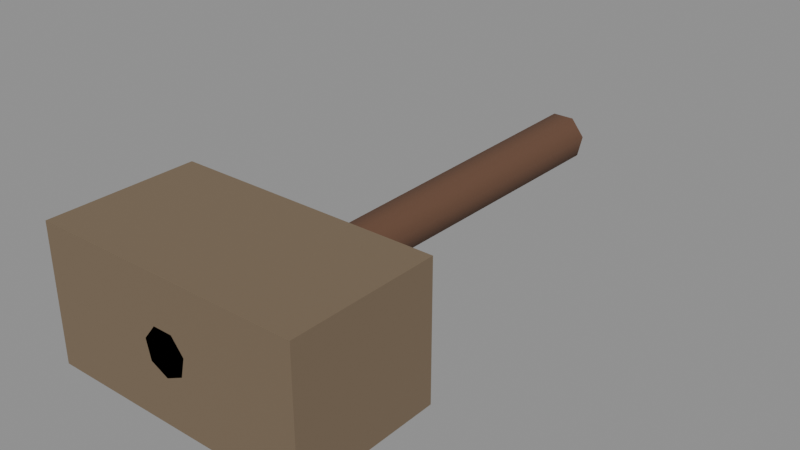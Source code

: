 # Source: Tool_Hammer.blend  (saved by Blender 5.1.30; exported with 4.5.12 LTS)
import bpy
from mathutils import Matrix  # noqa: F401  (used for matrix-valued properties, if any)

bpy.ops.wm.read_factory_settings(use_empty=True)
scene = bpy.context.scene
scene.name = 'Scene'

# ---- collections
col_model = bpy.data.collections.new('MODEL'); scene.collection.children.link(col_model)
col_reference__do_not_export = bpy.data.collections.new('REFERENCE__DO_NOT_EXPORT'); scene.collection.children.link(col_reference__do_not_export)
col_guides__do_not_export = bpy.data.collections.new('GUIDES__DO_NOT_EXPORT'); scene.collection.children.link(col_guides__do_not_export)

# ---- materials (node trees are filled in below, after node groups)
mat_material_0 = bpy.data.materials.new('Material_0')
mat_material_0.use_backface_culling = True
mat_material_0.diffuse_color = (0.1301, 0.06301, 0.0356, 1.0)
mat_material_1 = bpy.data.materials.new('Material_1')
mat_material_1.use_backface_culling = True
mat_material_1.diffuse_color = (0.1878, 0.1356, 0.08438, 1.0)

# ---- material node trees
mat_material_0.use_nodes = True; mat_material_0.node_tree.nodes.clear()
_N = mat_material_0.node_tree.nodes; _L = mat_material_0.node_tree.links
n0 = _N.new('ShaderNodeBsdfPrincipled'); n0.name = 'Principled BSDF'; n0.location = (10, 300)
n0.inputs[0].default_value = (0.1301, 0.06301, 0.0356, 1.0)
n0.inputs[2].default_value = 0.94
n1 = _N.new('ShaderNodeOutputMaterial'); n1.name = 'Material Output'; n1.location = (300, 300)
_L.new(n0.outputs[0], n1.inputs[0])
n1.is_active_output = True
mat_material_1.use_nodes = True; mat_material_1.node_tree.nodes.clear()
_N = mat_material_1.node_tree.nodes; _L = mat_material_1.node_tree.links
n0 = _N.new('ShaderNodeBsdfPrincipled'); n0.name = 'Principled BSDF'; n0.location = (10, 300)
n0.inputs[0].default_value = (0.1878, 0.1356, 0.08438, 1.0)
n0.inputs[2].default_value = 0.94
n1 = _N.new('ShaderNodeOutputMaterial'); n1.name = 'Material Output'; n1.location = (300, 300)
_L.new(n0.outputs[0], n1.inputs[0])
n1.is_active_output = True

# ---- meshes
me_mesh_0 = bpy.data.meshes.new('Mesh_0')
me_mesh_0.from_pydata([(0.0, -0.02975, 0.365), (0.02326, -0.01855, 0.365), (0.029, 0.00662, 0.365), (0.01291, 0.0268, 0.365), (-0.01291, 0.0268, 0.365), (-0.029, 0.00662, 0.365), (-0.02326, -0.01855, 0.365), (0.0, -0.02975, 0.365), (0.0, -0.03238, 0.0), (0.02531, -0.02019, 0.0), (0.03156, 0.007204, 0.0), (0.01405, 0.02917, 0.0), (-0.01405, 0.02917, 0.0), (-0.03156, 0.007204, 0.0), (-0.02531, -0.02019, 0.0), (0.0, -0.03238, 0.0), (0.0, -0.035, -0.365), (0.02736, -0.02182, -0.365), (0.03412, 0.007788, -0.365), (0.01519, 0.03153, -0.365), (-0.01519, 0.03153, -0.365), (-0.03412, 0.007788, -0.365), (-0.02736, -0.02182, -0.365), (0.0, -0.035, -0.365), (0.0, 0.0, 0.365), (0.0, -0.02975, 0.365), (0.02326, -0.01855, 0.365), (0.029, 0.00662, 0.365), (0.01291, 0.0268, 0.365), (-0.01291, 0.0268, 0.365), (-0.029, 0.00662, 0.365), (-0.02326, -0.01855, 0.365), (0.0, -0.02975, 0.365), (0.0, 0.0, -0.365), (0.0, -0.035, -0.365), (0.02736, -0.02182, -0.365), (0.03412, 0.007788, -0.365), (0.01519, 0.03153, -0.365), (-0.01519, 0.03153, -0.365), (-0.03412, 0.007788, -0.365), (-0.02736, -0.02182, -0.365), (0.0, -0.035, -0.365)], [], [(8, 1, 0), (8, 9, 1), (9, 2, 1), (9, 10, 2), (10, 3, 2), (10, 11, 3), (11, 4, 3), (11, 12, 4), (12, 5, 4), (12, 13, 5), (13, 6, 5), (13, 14, 6), (14, 7, 6), (14, 15, 7), (16, 9, 8), (16, 17, 9), (17, 10, 9), (17, 18, 10), (18, 11, 10), (18, 19, 11), (19, 12, 11), (19, 20, 12), (20, 13, 12), (20, 21, 13), (21, 14, 13), (21, 22, 14), (22, 15, 14), (22, 23, 15), (25, 26, 24), (26, 27, 24), (27, 28, 24), (28, 29, 24), (29, 30, 24), (30, 31, 24), (31, 32, 24), (35, 34, 33), (36, 35, 33), (37, 36, 33), (38, 37, 33), (39, 38, 33), (40, 39, 33), (41, 40, 33)])
me_mesh_0.polygons.foreach_set('use_smooth', [1, 1, 1, 1, 1, 1, 1, 1, 1, 1, 1, 1, 1, 1, 1, 1, 1, 1, 1, 1, 1, 1, 1, 1, 1, 1, 1, 1, 0, 0, 0, 0, 0, 0, 0, 0, 0, 0, 0, 0, 0, 0])
_uv = me_mesh_0.uv_layers.new(name='UVMap')
_uv.uv.foreach_set('vector', [0.0, 0.75, 0.1429, 1.0, 0.0, 1.0, 0.0, 0.75, 0.1429, 0.75, 0.1429, 1.0, 0.1429, 0.75, 0.2857, 1.0, 0.1429, 1.0, 0.1429, 0.75, 0.2857, 0.75, 0.2857, 1.0, 0.2857, 0.75, 0.4286, 1.0, 0.2857, 1.0, 0.2857, 0.75, 0.4286, 0.75, 0.4286, 1.0, 0.4286, 0.75, 0.5714, 1.0, 0.4286, 1.0, 0.4286, 0.75, 0.5714, 0.75, 0.5714, 1.0, 0.5714, 0.75, 0.7143, 1.0, 0.5714, 1.0, 0.5714, 0.75, 0.7143, 0.75, 0.7143, 1.0, 0.7143, 0.75, 0.8571, 1.0, 0.7143, 1.0, 0.7143, 0.75, 0.8571, 0.75, 0.8571, 1.0, 0.8571, 0.75, 1.0, 1.0, 0.8571, 1.0, 0.8571, 0.75, 1.0, 0.75, 1.0, 1.0, 0.0, 0.5, 0.1429, 0.75, 0.0, 0.75, 0.0, 0.5, 0.1429, 0.5, 0.1429, 0.75, 0.1429, 0.5, 0.2857, 0.75, 0.1429, 0.75, 0.1429, 0.5, 0.2857, 0.5, 0.2857, 0.75, 0.2857, 0.5, 0.4286, 0.75, 0.2857, 0.75, 0.2857, 0.5, 0.4286, 0.5, 0.4286, 0.75, 0.4286, 0.5, 0.5714, 0.75, 0.4286, 0.75, 0.4286, 0.5, 0.5714, 0.5, 0.5714, 0.75, 0.5714, 0.5, 0.7143, 0.75, 0.5714, 0.75, 0.5714, 0.5, 0.7143, 0.5, 0.7143, 0.75, 0.7143, 0.5, 0.8571, 0.75, 0.7143, 0.75, 0.7143, 0.5, 0.8571, 0.5, 0.8571, 0.75, 0.8571, 0.5, 1.0, 0.75, 0.8571, 0.75, 0.8571, 0.5, 1.0, 0.5, 1.0, 0.75, 0.25, 0.0, 0.4455, 0.09413, 0.25, 0.25, 0.4455, 0.09413, 0.4937, 0.3056, 0.25, 0.25, 0.4937, 0.3056, 0.3585, 0.4752, 0.25, 0.25, 0.3585, 0.4752, 0.1415, 0.4752, 0.25, 0.25, 0.1415, 0.4752, 0.006268, 0.3056, 0.25, 0.25, 0.006268, 0.3056, 0.05454, 0.09413, 0.25, 0.25, 0.05454, 0.09413, 0.25, 0.0, 0.25, 0.25, 0.9455, 0.4059, 0.75, 0.5, 0.75, 0.25, 0.9937, 0.1944, 0.9455, 0.4059, 0.75, 0.25, 0.8585, 0.02476, 0.9937, 0.1944, 0.75, 0.25, 0.6415, 0.02476, 0.8585, 0.02476, 0.75, 0.25, 0.5063, 0.1944, 0.6415, 0.02476, 0.75, 0.25, 0.5545, 0.4059, 0.5063, 0.1944, 0.75, 0.25, 0.75, 0.5, 0.5545, 0.4059, 0.75, 0.25])
me_mesh_0.materials.append(mat_material_0)
me_mesh_0.update()
me_mesh_0.normals_split_custom_set([tuple(v) for v in zip(*[iter([-1.013e-05, -1.0, 0.007171, 0.7818, -0.6235, 0.007192, -1.007e-05, -1.0, 0.007157, -1.013e-05, -1.0, 0.007171, 0.7818, -0.6235, 0.007192, 0.7818, -0.6235, 0.007192, 0.7818, -0.6235, 0.007192, 0.9749, 0.2225, 0.007192, 0.7818, -0.6235, 0.007192, 0.7818, -0.6235, 0.007192, 0.9749, 0.2225, 0.007192, 0.9749, 0.2225, 0.007192, 0.9749, 0.2225, 0.007192, 0.4339, 0.9009, 0.007192, 0.9749, 0.2225, 0.007192, 0.9749, 0.2225, 0.007192, 0.4339, 0.9009, 0.007192, 0.4339, 0.9009, 0.007192, 0.4339, 0.9009, 0.007192, -0.4339, 0.9009, 0.007192, 0.4339, 0.9009, 0.007192, 0.4339, 0.9009, 0.007192, -0.4339, 0.9009, 0.007192, -0.4339, 0.9009, 0.007192, -0.4339, 0.9009, 0.007192, -0.9749, 0.2225, 0.007192, -0.4339, 0.9009, 0.007192, -0.4339, 0.9009, 0.007192, -0.9749, 0.2225, 0.007192, -0.9749, 0.2225, 0.007192, -0.9749, 0.2225, 0.007192, -0.7818, -0.6235, 0.007192, -0.9749, 0.2225, 0.007192, -0.9749, 0.2225, 0.007192, -0.7818, -0.6235, 0.007192, -0.7818, -0.6235, 0.007192, -0.7818, -0.6235, 0.007192, -3.766e-05, -1.0, 0.007155, -0.7818, -0.6235, 0.007192, -0.7818, -0.6235, 0.007192, -3.785e-05, -1.0, 0.007171, -3.766e-05, -1.0, 0.007155, -1.02e-05, -1.0, 0.007197, 0.7818, -0.6235, 0.007192, -1.013e-05, -1.0, 0.007171, -1.02e-05, -1.0, 0.007197, 0.7818, -0.6235, 0.007192, 0.7818, -0.6235, 0.007192, 0.7818, -0.6235, 0.007192, 0.9749, 0.2225, 0.007192, 0.7818, -0.6235, 0.007192, 0.7818, -0.6235, 0.007192, 0.9749, 0.2225, 0.007192, 0.9749, 0.2225, 0.007192, 0.9749, 0.2225, 0.007192, 0.4339, 0.9009, 0.007192, 0.9749, 0.2225, 0.007192, 0.9749, 0.2225, 0.007192, 0.4339, 0.9009, 0.007192, 0.4339, 0.9009, 0.007192, 0.4339, 0.9009, 0.007192, -0.4339, 0.9009, 0.007192, 0.4339, 0.9009, 0.007192, 0.4339, 0.9009, 0.007192, -0.4339, 0.9009, 0.007192, -0.4339, 0.9009, 0.007192, -0.4339, 0.9009, 0.007192, -0.9749, 0.2225, 0.007192, -0.4339, 0.9009, 0.007192, -0.4339, 0.9009, 0.007192, -0.9749, 0.2225, 0.007192, -0.9749, 0.2225, 0.007192, -0.9749, 0.2225, 0.007192, -0.7818, -0.6235, 0.007192, -0.9749, 0.2225, 0.007192, -0.9749, 0.2225, 0.007192, -0.7818, -0.6235, 0.007192, -0.7818, -0.6235, 0.007192, -0.7818, -0.6235, 0.007192, -3.785e-05, -1.0, 0.007171, -0.7818, -0.6235, 0.007192, -0.7818, -0.6235, 0.007192, -3.776e-05, -1.0, 0.007199, -3.785e-05, -1.0, 0.007171, 0.0, 0.0, 1.0, 0.0, 0.0, 1.0, 0.0, 0.0, 1.0, 2.019e-06, 0.0, 1.0, 2.019e-06, 0.0, 1.0, 2.019e-06, 0.0, 1.0, 0.0, 0.0, 1.0, 0.0, 0.0, 1.0, 0.0, 0.0, 1.0, 0.0, 0.0, 1.0, 0.0, 0.0, 1.0, 0.0, 0.0, 1.0, -2.019e-06, 0.0, 1.0, -2.019e-06, 0.0, 1.0, -2.019e-06, 0.0, 1.0, 2.692e-06, 0.0, 1.0, 2.692e-06, 0.0, 1.0, 2.692e-06, 0.0, 1.0, 0.0, 0.0, 1.0, 0.0, 0.0, 1.0, 0.0, 0.0, 1.0, -1.945e-06, 0.0, -1.0, -1.945e-06, 0.0, -1.0, -1.945e-06, 0.0, -1.0, 0.0, 0.0, -1.0, 0.0, 0.0, -1.0, 0.0, 0.0, -1.0, 1.945e-06, 0.0, -1.0, 1.945e-06, 0.0, -1.0, 1.945e-06, 0.0, -1.0, -1.945e-06, 0.0, -1.0, -1.945e-06, 0.0, -1.0, -1.945e-06, 0.0, -1.0, -1.945e-06, 0.0, -1.0, -1.945e-06, 0.0, -1.0, -1.945e-06, 0.0, -1.0, -9.724e-07, 0.0, -1.0, -9.724e-07, 0.0, -1.0, -9.724e-07, 0.0, -1.0, 0.0, 0.0, -1.0, 0.0, 0.0, -1.0, 0.0, 0.0, -1.0])] * 3)])
me_mesh_1 = bpy.data.meshes.new('Mesh_1')
me_mesh_1.from_pydata([(-0.18, -0.1, 0.09), (0.18, 0.1, 0.09), (0.18, -0.1, 0.09), (-0.18, 0.1, 0.09), (-0.18, -0.1, -0.09), (0.18, 0.1, -0.09), (0.18, -0.1, -0.09), (-0.18, 0.1, -0.09), (0.18, -0.1, 0.09), (-0.18, 0.1, 0.09), (0.18, 0.1, 0.09), (-0.18, -0.1, 0.09), (0.18, -0.1, -0.09), (-0.18, 0.1, -0.09), (0.18, 0.1, -0.09), (-0.18, -0.1, -0.09), (0.18, -0.1, 0.09), (-0.18, -0.1, -0.09), (-0.18, -0.1, 0.09), (0.18, -0.1, -0.09), (0.18, 0.1, 0.09), (-0.18, 0.1, -0.09), (-0.18, 0.1, 0.09), (0.18, 0.1, -0.09)], [], [(4, 2, 0), (4, 6, 2), (5, 3, 1), (5, 7, 3), (12, 10, 8), (12, 14, 10), (13, 11, 9), (13, 15, 11), (20, 18, 16), (20, 22, 18), (21, 19, 17), (21, 23, 19)])
_uv = me_mesh_1.uv_layers.new(name='UVMap')
_uv.uv.foreach_set('vector', [0.0, 0.5, 0.3333, 1.0, 0.0, 1.0, 0.0, 0.5, 0.3333, 0.5, 0.3333, 1.0, 0.6667, 0.5, 1.0, 1.0, 0.6667, 1.0, 0.6667, 0.5, 1.0, 0.5, 1.0, 1.0, 0.3333, 0.5, 0.6667, 1.0, 0.3333, 1.0, 0.3333, 0.5, 0.6667, 0.5, 0.6667, 1.0, 0.0, 0.0, 0.3333, 0.5, 0.0, 0.5, 0.0, 0.0, 0.3333, 0.0, 0.3333, 0.5, 0.3333, 0.0, 0.6667, 0.5, 0.3333, 0.5, 0.3333, 0.0, 0.6667, 0.0, 0.6667, 0.5, 0.6667, 0.0, 1.0, 0.5, 0.6667, 0.5, 0.6667, 0.0, 1.0, 0.0, 1.0, 0.5])
me_mesh_1.materials.append(mat_material_1)
me_mesh_1.update()
me_mesh_1.normals_split_custom_set([tuple(v) for v in zip(*[iter([0.0, -1.0, 0.0, 0.0, -1.0, 0.0, 0.0, -1.0, 0.0, 0.0, -1.0, 0.0, 0.0, -1.0, 0.0, 0.0, -1.0, 0.0, 0.0, 1.0, 0.0, 0.0, 1.0, 0.0, 0.0, 1.0, 0.0, 0.0, 1.0, 0.0, 0.0, 1.0, 0.0, 0.0, 1.0, 0.0, 1.0, 0.0, 0.0, 1.0, 0.0, 0.0, 1.0, 0.0, 0.0, 1.0, 0.0, 0.0, 1.0, 0.0, 0.0, 1.0, 0.0, 0.0, -1.0, 0.0, 0.0, -1.0, 0.0, 0.0, -1.0, 0.0, 0.0, -1.0, 0.0, 0.0, -1.0, 0.0, 0.0, -1.0, 0.0, 0.0, 0.0, 0.0, 1.0, 0.0, 0.0, 1.0, 0.0, 0.0, 1.0, 0.0, 0.0, 1.0, 0.0, 0.0, 1.0, 0.0, 0.0, 1.0, 0.0, 0.0, -1.0, 0.0, 0.0, -1.0, 0.0, 0.0, -1.0, 0.0, 0.0, -1.0, 0.0, 0.0, -1.0, 0.0, 0.0, -1.0])] * 3)])
me_reference_prototype_mesh = bpy.data.meshes.new('REFERENCE_Prototype_Mesh')
me_reference_prototype_mesh.from_pydata([(0.0, -0.65, -0.5198), (0.02326, -0.65, -0.5085), (0.029, -0.65, -0.4834), (0.01291, -0.65, -0.4632), (-0.01291, -0.65, -0.4632), (-0.029, -0.65, -0.4834), (-0.02326, -0.65, -0.5085), (0.0, -0.65, -0.5198), (0.0, -0.285, -0.5224), (0.02531, -0.285, -0.5102), (0.03156, -0.285, -0.4828), (0.01405, -0.285, -0.4608), (-0.01405, -0.285, -0.4608), (-0.03156, -0.285, -0.4828), (-0.02531, -0.285, -0.5102), (0.0, -0.285, -0.5224), (0.0, 0.08, -0.525), (0.02736, 0.08, -0.5118), (0.03412, 0.08, -0.4822), (0.01519, 0.08, -0.4585), (-0.01519, 0.08, -0.4585), (-0.03412, 0.08, -0.4822), (-0.02736, 0.08, -0.5118), (0.0, 0.08, -0.525), (0.0, -0.65, -0.49), (0.0, -0.65, -0.5198), (0.02326, -0.65, -0.5085), (0.029, -0.65, -0.4834), (0.01291, -0.65, -0.4632), (-0.01291, -0.65, -0.4632), (-0.029, -0.65, -0.4834), (-0.02326, -0.65, -0.5085), (0.0, -0.65, -0.5198), (0.0, 0.08, -0.49), (0.0, 0.08, -0.525), (0.02736, 0.08, -0.5118), (0.03412, 0.08, -0.4822), (0.01519, 0.08, -0.4585), (-0.01519, 0.08, -0.4585), (-0.03412, 0.08, -0.4822), (-0.02736, 0.08, -0.5118), (0.0, 0.08, -0.525), (-0.18, -0.65, -0.4), (0.18, -0.45, -0.4), (0.18, -0.65, -0.4), (-0.18, -0.45, -0.4), (-0.18, -0.65, -0.58), (0.18, -0.45, -0.58), (0.18, -0.65, -0.58), (-0.18, -0.45, -0.58), (0.18, -0.65, -0.4), (-0.18, -0.45, -0.4), (0.18, -0.45, -0.4), (-0.18, -0.65, -0.4), (0.18, -0.65, -0.58), (-0.18, -0.45, -0.58), (0.18, -0.45, -0.58), (-0.18, -0.65, -0.58), (0.18, -0.65, -0.4), (-0.18, -0.65, -0.58), (-0.18, -0.65, -0.4), (0.18, -0.65, -0.58), (0.18, -0.45, -0.4), (-0.18, -0.45, -0.58), (-0.18, -0.45, -0.4), (0.18, -0.45, -0.58)], [], [(8, 1, 0), (8, 9, 1), (9, 2, 1), (9, 10, 2), (10, 3, 2), (10, 11, 3), (11, 4, 3), (11, 12, 4), (12, 5, 4), (12, 13, 5), (13, 6, 5), (13, 14, 6), (14, 7, 6), (14, 15, 7), (16, 9, 8), (16, 17, 9), (17, 10, 9), (17, 18, 10), (18, 11, 10), (18, 19, 11), (19, 12, 11), (19, 20, 12), (20, 13, 12), (20, 21, 13), (21, 14, 13), (21, 22, 14), (22, 15, 14), (22, 23, 15), (25, 26, 24), (26, 27, 24), (27, 28, 24), (28, 29, 24), (29, 30, 24), (30, 31, 24), (31, 32, 24), (35, 34, 33), (36, 35, 33), (37, 36, 33), (38, 37, 33), (39, 38, 33), (40, 39, 33), (41, 40, 33), (46, 44, 42), (46, 48, 44), (47, 45, 43), (47, 49, 45), (54, 52, 50), (54, 56, 52), (55, 53, 51), (55, 57, 53), (62, 60, 58), (62, 64, 60), (63, 61, 59), (63, 65, 61)])
me_reference_prototype_mesh.polygons.foreach_set('use_smooth', [1, 1, 1, 1, 1, 1, 1, 1, 1, 1, 1, 1, 1, 1, 1, 1, 1, 1, 1, 1, 1, 1, 1, 1, 1, 1, 1, 1, 0, 0, 0, 0, 0, 0, 0, 0, 0, 0, 0, 0, 0, 0, 0, 0, 0, 0, 0, 0, 0, 0, 0, 0, 0, 0])
me_reference_prototype_mesh.polygons.foreach_set('material_index', [0, 0, 0, 0, 0, 0, 0, 0, 0, 0, 0, 0, 0, 0, 0, 0, 0, 0, 0, 0, 0, 0, 0, 0, 0, 0, 0, 0, 0, 0, 0, 0, 0, 0, 0, 0, 0, 0, 0, 0, 0, 0, 1, 1, 1, 1, 1, 1, 1, 1, 1, 1, 1, 1])
me_reference_prototype_mesh.materials.append(mat_material_0)
me_reference_prototype_mesh.materials.append(mat_material_1)
me_reference_prototype_mesh.update()
me_guide_visualbounds = bpy.data.meshes.new('GUIDE_VisualBounds')
me_guide_visualbounds.from_pydata([(-0.18, -0.65, -0.58), (-0.18, -0.65, -0.4), (-0.18, 0.08, -0.58), (-0.18, 0.08, -0.4), (0.18, -0.65, -0.58), (0.18, -0.65, -0.4), (0.18, 0.08, -0.58), (0.18, 0.08, -0.4)], [(0, 1), (0, 2), (0, 4), (1, 3), (1, 5), (2, 3), (2, 6), (3, 7), (4, 5), (4, 6), (5, 7), (6, 7)], [])
me_guide_visualbounds.update()

# ---- curves / text
txt_guide_assetlabel = bpy.data.curves.new('GUIDE_AssetLabel', 'FONT')
txt_guide_assetlabel.dimensions = '2D'
txt_guide_assetlabel.body = 'Tool_Hammer\n0.360 W x 0.730 D x 0.180 H metres'
txt_guide_assetlabel.size = 0.06

# ---- objects
ob_prototyperoot = bpy.data.objects.new('PrototypeRoot', None)
ob_tool_hammer__part001 = bpy.data.objects.new('Tool_Hammer__Part001', me_mesh_0)
ob_tool_hammer__part002 = bpy.data.objects.new('Tool_Hammer__Part002', me_mesh_1)
ob_tool_hammer = bpy.data.objects.new('Tool_Hammer', None)
ob_reference_prototype = bpy.data.objects.new('REFERENCE_Prototype', me_reference_prototype_mesh)
ob_guide_visualbounds = bpy.data.objects.new('GUIDE_VisualBounds', me_guide_visualbounds)
ob_guide_origin_1maxes = bpy.data.objects.new('GUIDE_Origin_1mAxes', None)
ob_guide_assetlabel = bpy.data.objects.new('GUIDE_AssetLabel', txt_guide_assetlabel)

# ---- transforms, parenting, visibility, modifiers, constraints
ob_prototyperoot.parent = ob_tool_hammer
ob_prototyperoot.location = (0.0, 0.0, 0.0)
ob_prototyperoot.rotation_mode = 'QUATERNION'
ob_prototyperoot.rotation_quaternion = (1.0, 0.0, 0.0, 0.0)
ob_prototyperoot.empty_display_size = 0.001
ob_tool_hammer__part001.parent = ob_prototyperoot
ob_tool_hammer__part001.location = (0.0, -0.285, -0.49)
ob_tool_hammer__part001.rotation_mode = 'QUATERNION'
ob_tool_hammer__part001.rotation_quaternion = (0.7071, 0.7071, 0.0, 0.0)
ob_tool_hammer__part002.parent = ob_prototyperoot
ob_tool_hammer__part002.location = (0.0, -0.55, -0.49)
ob_tool_hammer__part002.rotation_mode = 'QUATERNION'
ob_tool_hammer__part002.rotation_quaternion = (1.0, 0.0, 0.0, 0.0)
ob_tool_hammer.location = (0.0, 0.0, 0.0)
ob_tool_hammer.empty_display_size = 0.3
ob_reference_prototype.location = (0.0, 0.0, 0.0)
ob_reference_prototype.hide_select = True
ob_reference_prototype.hide_render = True
ob_reference_prototype.display_type = 'WIRE'
ob_guide_visualbounds.location = (0.0, 0.0, 0.0)
ob_guide_visualbounds.color = (0.2, 0.7, 1.0, 1.0)
ob_guide_visualbounds.hide_select = True
ob_guide_visualbounds.hide_render = True
ob_guide_visualbounds.display_type = 'WIRE'
ob_guide_visualbounds.show_in_front = True
ob_guide_origin_1maxes.location = (0.0, 0.0, 0.0)
ob_guide_origin_1maxes.empty_display_type = 'ARROWS'
ob_guide_origin_1maxes.hide_select = True
ob_guide_origin_1maxes.hide_render = True
ob_guide_assetlabel.location = (-0.18, -1.05, -0.58)
ob_guide_assetlabel.hide_select = True
ob_guide_assetlabel.hide_render = True

# ---- collection membership
col_model.objects.link(ob_prototyperoot)
col_model.objects.link(ob_tool_hammer__part001)
col_model.objects.link(ob_tool_hammer__part002)
col_model.objects.link(ob_tool_hammer)
col_reference__do_not_export.objects.link(ob_reference_prototype)
col_guides__do_not_export.objects.link(ob_guide_visualbounds)
col_guides__do_not_export.objects.link(ob_guide_origin_1maxes)
col_guides__do_not_export.objects.link(ob_guide_assetlabel)

# ---- scene / render settings (as saved in the file)
scene.frame_start = 1; scene.frame_end = 250; scene.frame_set(1)
scene.render.engine = 'BLENDER_EEVEE_NEXT'
scene.render.bake_bias = 0.0
scene.render.bake_samples = 0
scene.cycles.sampling_pattern = 'TABULATED_SOBOL'
scene.eevee.use_volume_custom_range = False
bpy.context.view_layer.update()

# ---- added for rendering (the .blend has no active camera and no usable light): camera, sun + grey world if the file has none
cam_auto = bpy.data.cameras.new('AutoCamera')
cam_auto.lens = 50.0
cam_auto.sensor_width = 36.0
cam_auto.clip_end = 1000.0
ob_auto_camera = bpy.data.objects.new('AutoCamera', cam_auto)
scene.collection.objects.link(ob_auto_camera)
ob_auto_camera.location = (0.771273, -1.21053, 0.127019)
ob_auto_camera.rotation_euler = (1.09748, -7.21219e-08, 0.694738)
scene.camera = ob_auto_camera
light_auto_sun = bpy.data.lights.new('AutoSun', 'SUN')
light_auto_sun.energy = 3.0
light_auto_sun.angle = 0.0523599
ob_auto_sun = bpy.data.objects.new('AutoSun', light_auto_sun)
scene.collection.objects.link(ob_auto_sun)
ob_auto_sun.rotation_euler = (0.872665, 0.174533, 0.523599)
if scene.world is None:
    world_auto = bpy.data.worlds.new('AutoWorld')
    world_auto.color = (0.3, 0.3, 0.3)
    scene.world = world_auto
bpy.context.view_layer.update()
